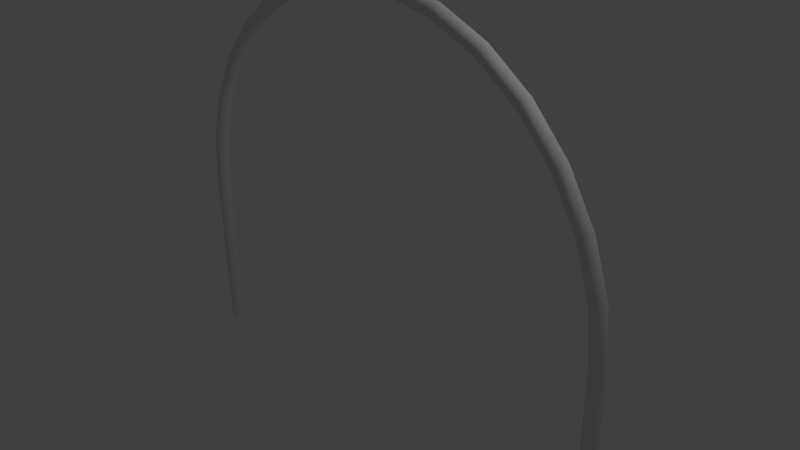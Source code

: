 # Source: arch.blend  (saved by Blender 2.76.0; exported with 4.5.12 LTS)
import bpy
from mathutils import Matrix  # noqa: F401  (used for matrix-valued properties, if any)

bpy.ops.wm.read_factory_settings(use_empty=True)
scene = bpy.context.scene
scene.name = 'Scene'

# ---- collections
col_collection_1 = bpy.data.collections.new('Collection 1'); scene.collection.children.link(col_collection_1)

# ---- node groups
ng_auto_smooth = bpy.data.node_groups.new('Auto Smooth', 'GeometryNodeTree')
_s = ng_auto_smooth.interface.new_socket(name='Geometry', in_out='OUTPUT', socket_type='NodeSocketGeometry')
_s = ng_auto_smooth.interface.new_socket(name='Geometry', in_out='INPUT', socket_type='NodeSocketGeometry')
_s = ng_auto_smooth.interface.new_socket(name='Angle', in_out='INPUT', socket_type='NodeSocketFloat')
_s.subtype = 'ANGLE'
_s.min_value = 0.0
_s.max_value = 3.142
ng_auto_smooth.is_modifier = True
_N = ng_auto_smooth.nodes; _L = ng_auto_smooth.links
n0 = _N.new('NodeGroupOutput'); n0.name = 'Group Output'; n0.location = (480, -100)
n1 = _N.new('NodeGroupInput'); n1.name = 'Group Input'; n1.location = (-420, -300)
n2 = _N.new('NodeGroupInput'); n2.name = 'Group Input.001'; n2.location = (-60, -100)
n3 = _N.new('GeometryNodeSetShadeSmooth'); n3.name = 'Set Shade Smooth'; n3.location = (120, -100)
n3.domain = 'EDGE'
n4 = _N.new('GeometryNodeSetShadeSmooth'); n4.name = 'Set Shade Smooth.001'; n4.location = (300, -100)
n5 = _N.new('GeometryNodeInputMeshEdgeAngle'); n5.name = 'Edge Angle'; n5.location = (-420, -220)
n6 = _N.new('GeometryNodeInputEdgeSmooth'); n6.name = 'Is Edge Smooth'; n6.location = (-60, -160)
n7 = _N.new('GeometryNodeInputShadeSmooth'); n7.name = 'Is Face Smooth'; n7.location = (-240, -340)
n8 = _N.new('FunctionNodeBooleanMath'); n8.name = 'Boolean Math'; n8.location = (-60, -220)
n9 = _N.new('FunctionNodeCompare'); n9.name = 'Compare'; n9.location = (-240, -180)
n9.operation = 'LESS_EQUAL'
_L.new(n5.outputs[0], n9.inputs[0])
_L.new(n4.outputs[0], n0.inputs[0])
_L.new(n1.outputs[1], n9.inputs[1])
_L.new(n9.outputs[0], n8.inputs[0])
_L.new(n7.outputs[0], n8.inputs[1])
_L.new(n2.outputs[0], n3.inputs[0])
_L.new(n6.outputs[0], n3.inputs[1])
_L.new(n3.outputs[0], n4.inputs[0])
_L.new(n8.outputs[0], n3.inputs[2])
n0.is_active_output = True

# ---- world
world_world = bpy.data.worlds.new('World'); scene.world = world_world
world_world.color = (0.05088, 0.05088, 0.05088)
world_world.use_sun_shadow = False
world_world.sun_shadow_jitter_overblur = 0.0
world_world.cycles.sampling_method = 'MANUAL'
world_world.cycles.sample_map_resolution = 256

# ---- cameras
cam_camera = bpy.data.cameras.new('Camera')
cam_camera.clip_end = 100.0
cam_camera.lens = 35.0
cam_camera.sensor_width = 32.0
cam_camera.sensor_height = 18.0
cam_camera.ortho_scale = 7.314
cam_camera.dof.focus_distance = 0.0
cam_camera.dof.aperture_fstop = 128.0

# ---- lights
light_lamp = bpy.data.lights.new('Lamp', 'POINT')
light_lamp.transmission_factor = 0.0
light_lamp.cutoff_distance = 30.0
light_lamp.energy = 100.0
light_lamp.shadow_buffer_clip_start = 1.001
light_lamp.shadow_soft_size = 0.1
light_lamp.shadow_maximum_resolution = 0.006
light_lamp.use_absolute_resolution = True
light_lamp.cycles.use_multiple_importance_sampling = False

# ---- meshes
me_torus_001 = bpy.data.meshes.new('Torus.001')
me_torus_001.from_pydata([(3.56, -1.252e-07, 1.251e-07), (3.547, -0.05, 1.304e-07), (3.51, -0.0866, 1.341e-07), (3.46, -0.1, 1.341e-07), (3.41, -0.0866, 1.341e-07), (3.373, -0.05, 1.304e-07), (3.36, -1.252e-07, 1.251e-07), (3.373, 0.05, 1.229e-07), (3.41, 0.0866, 1.192e-07), (3.46, 0.1, 1.192e-07), (3.51, 0.0866, 1.192e-07), (3.547, 0.05, 1.229e-07), (3.482, -5.96e-08, 0.7402), (3.469, -0.05, 0.7374), (3.433, -0.0866, 0.7298), (3.384, -0.1, 0.7194), (3.335, -0.0866, 0.709), (3.3, -0.05, 0.7014), (3.287, -5.96e-08, 0.6986), (3.3, 0.05, 0.7014), (3.335, 0.0866, 0.709), (3.384, 0.1, 0.7194), (3.433, 0.0866, 0.7298), (3.469, 0.05, 0.7374), (3.252, 0.0, 1.448), (3.24, -0.05, 1.443), (3.207, -0.0866, 1.428), (3.161, -0.1, 1.407), (3.115, -0.0866, 1.387), (3.082, -0.05, 1.372), (3.07, 0.0, 1.367), (3.082, 0.05, 1.372), (3.115, 0.0866, 1.387), (3.161, 0.1, 1.407), (3.207, 0.0866, 1.428), (3.24, 0.05, 1.443), (2.88, 0.0, 2.093), (2.869, -0.05, 2.085), (2.84, -0.0866, 2.063), (2.799, -0.1, 2.034), (2.759, -0.0866, 2.004), (2.729, -0.05, 1.983), (2.718, 0.0, 1.975), (2.729, 0.05, 1.983), (2.759, 0.0866, 2.004), (2.799, 0.1, 2.034), (2.84, 0.0866, 2.063), (2.869, 0.05, 2.085), (2.382, 0.0, 2.646), (2.373, -0.05, 2.636), (2.349, -0.0866, 2.608), (2.315, -0.1, 2.571), (2.282, -0.0866, 2.534), (2.257, -0.05, 2.507), (2.248, 0.0, 2.497), (2.257, 0.05, 2.507), (2.282, 0.0866, 2.534), (2.315, 0.1, 2.571), (2.349, 0.0866, 2.608), (2.373, 0.05, 2.636), (1.78, 0.0, 3.083), (1.773, -0.05, 3.071), (1.755, -0.0866, 3.04), (1.73, -0.1, 2.996), (1.705, -0.0866, 2.953), (1.687, -0.05, 2.921), (1.68, 0.0, 2.91), (1.687, 0.05, 2.921), (1.705, 0.0866, 2.953), (1.73, 0.1, 2.996), (1.755, 0.0866, 3.04), (1.773, 0.05, 3.071), (1.1, 2.384e-07, 3.386), (1.096, -0.05, 3.373), (1.085, -0.0866, 3.338), (1.069, -0.1, 3.291), (1.054, -0.0866, 3.243), (1.042, -0.05, 3.208), (1.038, 0.0, 3.196), (1.042, 0.05, 3.208), (1.054, 0.0866, 3.243), (1.069, 0.1, 3.291), (1.085, 0.0866, 3.338), (1.096, 0.05, 3.373), (0.3721, 2.384e-07, 3.54), (0.3707, -0.05, 3.527), (0.3669, -0.0866, 3.491), (0.3617, -0.1, 3.441), (0.3564, -0.0866, 3.391), (0.3526, -0.05, 3.355), (0.3512, 2.384e-07, 3.342), (0.3526, 0.05, 3.355), (0.3564, 0.0866, 3.391), (0.3617, 0.1, 3.441), (0.3669, 0.0866, 3.491), (0.3707, 0.05, 3.527), (-0.3721, 2.384e-07, 3.54), (-0.3707, -0.05, 3.527), (-0.3669, -0.0866, 3.491), (-0.3617, -0.1, 3.441), (-0.3564, -0.0866, 3.391), (-0.3526, -0.05, 3.355), (-0.3512, 2.384e-07, 3.342), (-0.3526, 0.05, 3.355), (-0.3564, 0.0866, 3.391), (-0.3617, 0.1, 3.441), (-0.3669, 0.0866, 3.491), (-0.3707, 0.05, 3.527), (-1.1, 2.384e-07, 3.386), (-1.096, -0.05, 3.373), (-1.085, -0.0866, 3.338), (-1.069, -0.1, 3.291), (-1.054, -0.0866, 3.243), (-1.042, -0.05, 3.208), (-1.038, 0.0, 3.196), (-1.042, 0.05, 3.208), (-1.054, 0.0866, 3.243), (-1.069, 0.1, 3.291), (-1.085, 0.0866, 3.338), (-1.096, 0.05, 3.373), (-1.78, 0.0, 3.083), (-1.773, -0.05, 3.071), (-1.755, -0.0866, 3.04), (-1.73, -0.1, 2.996), (-1.705, -0.0866, 2.953), (-1.687, -0.05, 2.921), (-1.68, 0.0, 2.91), (-1.687, 0.05, 2.921), (-1.705, 0.0866, 2.953), (-1.73, 0.1, 2.996), (-1.755, 0.0866, 3.04), (-1.773, 0.05, 3.071), (-2.382, 0.0, 2.646), (-2.373, -0.05, 2.636), (-2.349, -0.0866, 2.608), (-2.315, -0.1, 2.571), (-2.282, -0.0866, 2.534), (-2.257, -0.05, 2.507), (-2.248, 0.0, 2.497), (-2.257, 0.05, 2.507), (-2.282, 0.0866, 2.534), (-2.315, 0.1, 2.571), (-2.349, 0.0866, 2.608), (-2.373, 0.05, 2.636), (-2.88, 0.0, 2.093), (-2.869, -0.05, 2.085), (-2.84, -0.0866, 2.063), (-2.799, -0.1, 2.034), (-2.759, -0.0866, 2.004), (-2.729, -0.05, 1.983), (-2.718, 0.0, 1.975), (-2.729, 0.05, 1.983), (-2.759, 0.0866, 2.004), (-2.799, 0.1, 2.034), (-2.84, 0.0866, 2.063), (-2.869, 0.05, 2.085), (-3.252, 0.0, 1.448), (-3.24, -0.05, 1.443), (-3.207, -0.0866, 1.428), (-3.161, -0.1, 1.407), (-3.115, -0.0866, 1.387), (-3.082, -0.05, 1.372), (-3.07, 0.0, 1.367), (-3.082, 0.05, 1.372), (-3.115, 0.0866, 1.387), (-3.161, 0.1, 1.407), (-3.207, 0.0866, 1.428), (-3.24, 0.05, 1.443), (-3.482, -5.96e-08, 0.7402), (-3.469, -0.05, 0.7374), (-3.433, -0.0866, 0.7298), (-3.384, -0.1, 0.7194), (-3.335, -0.0866, 0.709), (-3.3, -0.05, 0.7014), (-3.287, -5.96e-08, 0.6986), (-3.3, 0.05, 0.7014), (-3.335, 0.0866, 0.709), (-3.384, 0.1, 0.7194), (-3.433, 0.0866, 0.7298), (-3.469, 0.05, 0.7374), (-3.56, -1.252e-07, 4.363e-07), (-3.547, -0.05, 4.396e-07), (-3.51, -0.0866, 4.396e-07), (-3.46, -0.1, 4.321e-07), (-3.41, -0.0866, 4.321e-07), (-3.373, -0.05, 4.247e-07), (-3.36, -1.252e-07, 4.188e-07), (-3.373, 0.05, 4.172e-07), (-3.41, 0.0866, 4.172e-07), (-3.46, 0.1, 4.172e-07), (-3.51, 0.0866, 4.247e-07), (-3.547, 0.05, 4.321e-07), (-3.46, -1.263e-07, -2.482), (3.46, -1.259e-07, -2.482), (-3.547, 0.05, -2.482), (-3.51, 0.0866, -2.482), (-3.46, 0.1, -2.482), (-3.41, 0.0866, -2.482), (-3.373, 0.05, -2.482), (-3.36, -1.252e-07, -2.482), (-3.373, -0.05, -2.482), (-3.41, -0.0866, -2.482), (-3.46, -0.1, -2.482), (-3.51, -0.0866, -2.482), (-3.547, -0.05, -2.482), (-3.56, -1.252e-07, -2.482), (3.547, 0.05, -2.482), (3.51, 0.0866, -2.482), (3.46, 0.1, -2.482), (3.41, 0.0866, -2.482), (3.373, 0.05, -2.482), (3.36, -1.252e-07, -2.482), (3.373, -0.05, -2.482), (3.41, -0.0866, -2.482), (3.46, -0.1, -2.482), (3.51, -0.0866, -2.482), (3.547, -0.05, -2.482), (3.56, -1.252e-07, -2.482)], [], [(0, 12, 13, 1), (1, 13, 14, 2), (2, 14, 15, 3), (3, 15, 16, 4), (4, 16, 17, 5), (5, 17, 18, 6), (6, 18, 19, 7), (7, 19, 20, 8), (8, 20, 21, 9), (9, 21, 22, 10), (10, 22, 23, 11), (0, 11, 23, 12), (12, 24, 25, 13), (13, 25, 26, 14), (14, 26, 27, 15), (15, 27, 28, 16), (16, 28, 29, 17), (17, 29, 30, 18), (18, 30, 31, 19), (19, 31, 32, 20), (20, 32, 33, 21), (21, 33, 34, 22), (22, 34, 35, 23), (23, 35, 24, 12), (24, 36, 37, 25), (25, 37, 38, 26), (26, 38, 39, 27), (27, 39, 40, 28), (28, 40, 41, 29), (29, 41, 42, 30), (30, 42, 43, 31), (31, 43, 44, 32), (32, 44, 45, 33), (33, 45, 46, 34), (34, 46, 47, 35), (35, 47, 36, 24), (36, 48, 49, 37), (37, 49, 50, 38), (38, 50, 51, 39), (39, 51, 52, 40), (40, 52, 53, 41), (41, 53, 54, 42), (42, 54, 55, 43), (43, 55, 56, 44), (44, 56, 57, 45), (45, 57, 58, 46), (46, 58, 59, 47), (47, 59, 48, 36), (48, 60, 61, 49), (49, 61, 62, 50), (50, 62, 63, 51), (51, 63, 64, 52), (52, 64, 65, 53), (53, 65, 66, 54), (54, 66, 67, 55), (55, 67, 68, 56), (56, 68, 69, 57), (57, 69, 70, 58), (58, 70, 71, 59), (59, 71, 60, 48), (60, 72, 73, 61), (61, 73, 74, 62), (62, 74, 75, 63), (63, 75, 76, 64), (64, 76, 77, 65), (65, 77, 78, 66), (66, 78, 79, 67), (67, 79, 80, 68), (68, 80, 81, 69), (69, 81, 82, 70), (70, 82, 83, 71), (71, 83, 72, 60), (72, 84, 85, 73), (73, 85, 86, 74), (74, 86, 87, 75), (75, 87, 88, 76), (76, 88, 89, 77), (77, 89, 90, 78), (78, 90, 91, 79), (79, 91, 92, 80), (80, 92, 93, 81), (81, 93, 94, 82), (82, 94, 95, 83), (83, 95, 84, 72), (84, 96, 97, 85), (85, 97, 98, 86), (86, 98, 99, 87), (87, 99, 100, 88), (88, 100, 101, 89), (89, 101, 102, 90), (90, 102, 103, 91), (91, 103, 104, 92), (92, 104, 105, 93), (93, 105, 106, 94), (94, 106, 107, 95), (95, 107, 96, 84), (96, 108, 109, 97), (97, 109, 110, 98), (98, 110, 111, 99), (99, 111, 112, 100), (100, 112, 113, 101), (101, 113, 114, 102), (102, 114, 115, 103), (103, 115, 116, 104), (104, 116, 117, 105), (105, 117, 118, 106), (106, 118, 119, 107), (107, 119, 108, 96), (108, 120, 121, 109), (109, 121, 122, 110), (110, 122, 123, 111), (111, 123, 124, 112), (112, 124, 125, 113), (113, 125, 126, 114), (114, 126, 127, 115), (115, 127, 128, 116), (116, 128, 129, 117), (117, 129, 130, 118), (118, 130, 131, 119), (119, 131, 120, 108), (120, 132, 133, 121), (121, 133, 134, 122), (122, 134, 135, 123), (123, 135, 136, 124), (124, 136, 137, 125), (125, 137, 138, 126), (126, 138, 139, 127), (127, 139, 140, 128), (128, 140, 141, 129), (129, 141, 142, 130), (130, 142, 143, 131), (131, 143, 132, 120), (132, 144, 145, 133), (133, 145, 146, 134), (134, 146, 147, 135), (135, 147, 148, 136), (136, 148, 149, 137), (137, 149, 150, 138), (138, 150, 151, 139), (139, 151, 152, 140), (140, 152, 153, 141), (141, 153, 154, 142), (142, 154, 155, 143), (143, 155, 144, 132), (144, 156, 157, 145), (145, 157, 158, 146), (146, 158, 159, 147), (147, 159, 160, 148), (148, 160, 161, 149), (149, 161, 162, 150), (150, 162, 163, 151), (151, 163, 164, 152), (152, 164, 165, 153), (153, 165, 166, 154), (154, 166, 167, 155), (155, 167, 156, 144), (156, 168, 169, 157), (157, 169, 170, 158), (158, 170, 171, 159), (159, 171, 172, 160), (160, 172, 173, 161), (161, 173, 174, 162), (162, 174, 175, 163), (163, 175, 176, 164), (164, 176, 177, 165), (165, 177, 178, 166), (166, 178, 179, 167), (167, 179, 168, 156), (168, 180, 181, 169), (169, 181, 182, 170), (170, 182, 183, 171), (171, 183, 184, 172), (172, 184, 185, 173), (173, 185, 186, 174), (174, 186, 187, 175), (175, 187, 188, 176), (176, 188, 189, 177), (177, 189, 190, 178), (178, 190, 191, 179), (179, 191, 180, 168), (205, 194, 192), (204, 205, 192), (202, 203, 192), (201, 202, 192), (200, 201, 192), (199, 200, 192), (198, 199, 192), (197, 198, 192), (196, 197, 192), (195, 196, 192), (194, 195, 192), (217, 216, 193), (203, 204, 192), (207, 206, 193), (208, 207, 193), (209, 208, 193), (210, 209, 193), (211, 210, 193), (212, 211, 193), (213, 212, 193), (214, 213, 193), (215, 214, 193), (216, 215, 193), (206, 217, 193), (7, 8, 209, 210), (190, 189, 196, 195), (182, 181, 204, 203), (9, 10, 207, 208), (184, 183, 202, 201), (185, 184, 201, 200), (10, 11, 206, 207), (180, 191, 194, 205), (0, 1, 216, 217), (4, 5, 212, 213), (191, 190, 195, 194), (6, 7, 210, 211), (187, 186, 199, 198), (189, 188, 197, 196), (5, 6, 211, 212), (11, 0, 217, 206), (186, 185, 200, 199), (3, 4, 213, 214), (183, 182, 203, 202), (188, 187, 198, 197), (1, 2, 215, 216), (8, 9, 208, 209), (181, 180, 205, 204), (2, 3, 214, 215)])
me_torus_001.polygons.foreach_set('use_smooth', [True] * 228)
_k = set([(194, 195), (194, 205), (195, 196), (196, 197), (197, 198), (198, 199), (199, 200), (200, 201), (201, 202), (202, 203), (203, 204), (204, 205), (206, 207), (206, 217), (207, 208), (208, 209), (209, 210), (210, 211), (211, 212), (212, 213), (213, 214), (214, 215), (215, 216), (216, 217)])
me_torus_001.attributes.new('sharp_edge', 'BOOLEAN', 'EDGE').data.foreach_set('value', [ (min(e.vertices), max(e.vertices)) in _k for e in me_torus_001.edges])
_uv = me_torus_001.uv_layers.new(name='UVMap')
_uv.uv.foreach_set('vector', [0.9772, 0.2017, 0.9744, 0.2623, 0.9708, 0.2619, 0.9736, 0.2015, 0.7697, 0.5705, 0.7099, 0.5643, 0.7106, 0.561, 0.7697, 0.5672, 0.7697, 0.5672, 0.7106, 0.561, 0.7114, 0.5569, 0.7697, 0.563, 0.7697, 0.563, 0.7114, 0.5569, 0.7122, 0.5531, 0.7697, 0.5591, 0.03652, 0.7837, 0.03475, 0.7256, 0.0384, 0.7259, 0.04015, 0.7833, 0.04015, 0.7833, 0.0384, 0.7259, 0.04259, 0.7258, 0.04433, 0.7831, 0.04433, 0.7831, 0.04259, 0.7258, 0.04621, 0.7255, 0.04796, 0.783, 0.2858, 0.01145, 0.2289, 0.01741, 0.2283, 0.0141, 0.2858, 0.008079, 0.2858, 0.008079, 0.2283, 0.0141, 0.2275, 0.009996, 0.2858, 0.003888, 0.2858, 0.003888, 0.2275, 0.009996, 0.2266, 0.006197, 0.2858, 0.0, 0.985, 0.2024, 0.9822, 0.2621, 0.9786, 0.2624, 0.9814, 0.202, 0.9772, 0.2017, 0.9814, 0.202, 0.9786, 0.2624, 0.9744, 0.2623, 0.9744, 0.2623, 0.9749, 0.3213, 0.9713, 0.3207, 0.9708, 0.2619, 0.7099, 0.5643, 0.6528, 0.5458, 0.654, 0.5426, 0.7106, 0.561, 0.7106, 0.561, 0.654, 0.5426, 0.6557, 0.5388, 0.7114, 0.5569, 0.7114, 0.5569, 0.6557, 0.5388, 0.6573, 0.5353, 0.7122, 0.5531, 0.03475, 0.7256, 0.03619, 0.6691, 0.03983, 0.67, 0.0384, 0.7259, 0.0384, 0.7259, 0.03983, 0.67, 0.04401, 0.6702, 0.04259, 0.7258, 0.04259, 0.7258, 0.04401, 0.6702, 0.04764, 0.6696, 0.04621, 0.7255, 0.2289, 0.01741, 0.1746, 0.03501, 0.1734, 0.0319, 0.2283, 0.0141, 0.2283, 0.0141, 0.1734, 0.0319, 0.1717, 0.02806, 0.2275, 0.009996, 0.2275, 0.009996, 0.1717, 0.02806, 0.1701, 0.02452, 0.2266, 0.006197, 0.9822, 0.2621, 0.9828, 0.3203, 0.9791, 0.3211, 0.9786, 0.2624, 0.9786, 0.2624, 0.9791, 0.3211, 0.9749, 0.3213, 0.9744, 0.2623, 0.9749, 0.3213, 0.9788, 0.3761, 0.9752, 0.3753, 0.9713, 0.3207, 0.6528, 0.5458, 0.6008, 0.5158, 0.6025, 0.513, 0.654, 0.5426, 0.654, 0.5426, 0.6025, 0.513, 0.6049, 0.5096, 0.6557, 0.5388, 0.6557, 0.5388, 0.6049, 0.5096, 0.6073, 0.5065, 0.6573, 0.5353, 0.03619, 0.6691, 0.04078, 0.6166, 0.04437, 0.6181, 0.03983, 0.67, 0.03983, 0.67, 0.04437, 0.6181, 0.04854, 0.6185, 0.04401, 0.6702, 0.04401, 0.6702, 0.04854, 0.6185, 0.05218, 0.6178, 0.04764, 0.6696, 0.1746, 0.03501, 0.1251, 0.0635, 0.1234, 0.0607, 0.1734, 0.0319, 0.1734, 0.0319, 0.1234, 0.0607, 0.121, 0.05728, 0.1717, 0.02806, 0.1717, 0.02806, 0.121, 0.05728, 0.1186, 0.05416, 0.1701, 0.02452, 0.9828, 0.3203, 0.9866, 0.3744, 0.983, 0.3758, 0.9791, 0.3211, 0.9791, 0.3211, 0.983, 0.3758, 0.9788, 0.3761, 0.9749, 0.3213, 0.9788, 0.3761, 0.9859, 0.4244, 0.9823, 0.4234, 0.9752, 0.3753, 0.6008, 0.5158, 0.5561, 0.4757, 0.5584, 0.4733, 0.6025, 0.513, 0.6025, 0.513, 0.5584, 0.4733, 0.5614, 0.4705, 0.6049, 0.5096, 0.6049, 0.5096, 0.5614, 0.4705, 0.5644, 0.4679, 0.6073, 0.5065, 0.04078, 0.6166, 0.04832, 0.5705, 0.05182, 0.5725, 0.04437, 0.6181, 0.04437, 0.6181, 0.05182, 0.5725, 0.05596, 0.5731, 0.04854, 0.6185, 0.04854, 0.6185, 0.05596, 0.5731, 0.05963, 0.5722, 0.05218, 0.6178, 0.1251, 0.0635, 0.08266, 0.1016, 0.08045, 0.09923, 0.1234, 0.0607, 0.1234, 0.0607, 0.08045, 0.09923, 0.07744, 0.09638, 0.121, 0.05728, 0.121, 0.05728, 0.07744, 0.09638, 0.07443, 0.09383, 0.1186, 0.05416, 0.9866, 0.3744, 0.9936, 0.4219, 0.9901, 0.4238, 0.983, 0.3758, 0.983, 0.3758, 0.9901, 0.4238, 0.9859, 0.4244, 0.9788, 0.3761, 0.03066, 1.0, 0.01959, 0.9591, 0.02372, 0.9585, 0.03475, 0.9992, 0.5561, 0.4757, 0.5208, 0.4273, 0.5234, 0.4254, 0.5584, 0.4733, 0.5584, 0.4733, 0.5234, 0.4254, 0.5269, 0.4232, 0.5614, 0.4705, 0.5614, 0.4705, 0.5269, 0.4232, 0.5304, 0.4213, 0.5644, 0.4679, 0.5644, 0.4679, 0.5304, 0.4213, 0.533, 0.4203, 0.5666, 0.4664, 0.1055, 0.9773, 0.1055, 0.9308, 0.1096, 0.9303, 0.1096, 0.9766, 0.1096, 0.9766, 0.1096, 0.9303, 0.1136, 0.9308, 0.1136, 0.9773, 0.08266, 0.1016, 0.04907, 0.1477, 0.04651, 0.1458, 0.08045, 0.09923, 0.08045, 0.09923, 0.04651, 0.1458, 0.043, 0.1437, 0.07744, 0.09638, 0.07744, 0.09638, 0.043, 0.1437, 0.03949, 0.1418, 0.07443, 0.09383, 0.07443, 0.09383, 0.03949, 0.1418, 0.03692, 0.1407, 0.07223, 0.09226, 0.9901, 0.4238, 1.0, 0.4632, 0.9959, 0.4639, 0.9859, 0.4244, 0.01959, 0.9591, 0.01117, 0.9098, 0.01534, 0.9094, 0.02372, 0.9585, 0.02372, 0.9585, 0.01534, 0.9094, 0.01891, 0.908, 0.02721, 0.9566, 0.5234, 0.4254, 0.4992, 0.3712, 0.5031, 0.3698, 0.5269, 0.4232, 0.5269, 0.4232, 0.5031, 0.3698, 0.5069, 0.3687, 0.5304, 0.4213, 0.5304, 0.4213, 0.5069, 0.3687, 0.5098, 0.3682, 0.533, 0.4203, 0.1055, 0.9308, 0.1055, 0.8782, 0.1096, 0.8779, 0.1096, 0.9303, 0.1096, 0.9303, 0.1096, 0.8779, 0.1136, 0.8782, 0.1136, 0.9308, 0.04907, 0.1477, 0.02583, 0.1998, 0.02301, 0.1984, 0.04651, 0.1458, 0.04651, 0.1458, 0.02301, 0.1984, 0.01916, 0.197, 0.043, 0.1437, 0.043, 0.1437, 0.01916, 0.197, 0.01531, 0.1959, 0.03949, 0.1418, 0.03949, 0.1418, 0.01531, 0.1959, 0.01249, 0.1955, 0.03692, 0.1407, 0.01591, 0.9583, 0.007526, 0.9092, 0.01117, 0.9098, 0.01959, 0.9591, 0.01117, 0.9098, 0.005768, 0.8543, 0.009954, 0.854, 0.01534, 0.9094, 0.01534, 0.9094, 0.009954, 0.854, 0.01358, 0.8531, 0.01891, 0.908, 0.4992, 0.3712, 0.4869, 0.3132, 0.4909, 0.3126, 0.5031, 0.3698, 0.5031, 0.3698, 0.4909, 0.3126, 0.4949, 0.3124, 0.5069, 0.3687, 0.1025, 0.8792, 0.1025, 0.8223, 0.1055, 0.822, 0.1055, 0.8782, 0.1055, 0.8782, 0.1055, 0.822, 0.1096, 0.8218, 0.1096, 0.8779, 0.1096, 0.8779, 0.1096, 0.8218, 0.1136, 0.822, 0.1136, 0.8782, 0.02583, 0.1998, 0.01396, 0.2555, 0.01101, 0.2548, 0.02301, 0.1984, 0.02301, 0.1984, 0.01101, 0.2548, 0.006978, 0.2542, 0.01916, 0.197, 0.01916, 0.197, 0.006978, 0.2542, 0.002949, 0.2539, 0.01531, 0.1959, 0.01531, 0.1959, 0.002949, 0.2539, 1.932e-08, 0.254, 0.01249, 0.1955, 0.007526, 0.9092, 0.002143, 0.8538, 0.005768, 0.8543, 0.01117, 0.9098, 0.005768, 0.8543, 0.003617, 0.7948, 0.007811, 0.7948, 0.009954, 0.854, 0.009954, 0.854, 0.007811, 0.7948, 0.01146, 0.7945, 0.01358, 0.8531, 0.4869, 0.3132, 0.4869, 0.2539, 0.4909, 0.2542, 0.4909, 0.3126, 0.4909, 0.3126, 0.4909, 0.2542, 0.4949, 0.2548, 0.4949, 0.3124, 0.1025, 0.8223, 0.1025, 0.7641, 0.1055, 0.7644, 0.1055, 0.822, 0.1055, 0.822, 0.1055, 0.7644, 0.1096, 0.7645, 0.1096, 0.8218, 0.1096, 0.8218, 0.1096, 0.7645, 0.1136, 0.7644, 0.1136, 0.822, 0.1136, 0.822, 0.1136, 0.7644, 0.1166, 0.7641, 0.1166, 0.8223, 0.01101, 0.2548, 0.01101, 0.3124, 0.006978, 0.3126, 0.006978, 0.2542, 0.006978, 0.2542, 0.006978, 0.3126, 0.002949, 0.3132, 0.002949, 0.2539, 0.002949, 0.2539, 0.002949, 0.3132, 0.0, 0.3139, 1.932e-08, 0.254, 0.002143, 0.8538, 0.0, 0.7946, 0.003617, 0.7948, 0.005768, 0.8543, 0.003617, 0.7948, 0.004812, 0.7341, 0.009001, 0.7343, 0.007811, 0.7948, 0.007811, 0.7948, 0.009001, 0.7343, 0.01264, 0.7347, 0.01146, 0.7945, 0.4869, 0.2539, 0.4992, 0.1959, 0.5031, 0.197, 0.4909, 0.2542, 0.4909, 0.2542, 0.5031, 0.197, 0.5069, 0.1984, 0.4949, 0.2548, 0.4949, 0.2548, 0.5069, 0.1984, 0.5098, 0.1998, 0.4979, 0.2555, 0.1055, 0.7644, 0.1055, 0.7081, 0.1096, 0.7085, 0.1096, 0.7645, 0.1096, 0.7645, 0.1096, 0.7085, 0.1136, 0.7081, 0.1136, 0.7644, 0.1136, 0.7644, 0.1136, 0.7081, 0.1166, 0.7072, 0.1166, 0.7641, 0.01101, 0.3124, 0.02301, 0.3687, 0.01916, 0.3698, 0.006978, 0.3126, 0.006978, 0.3126, 0.01916, 0.3698, 0.01531, 0.3712, 0.002949, 0.3132, 0.002949, 0.3132, 0.01531, 0.3712, 0.01249, 0.3725, 0.0, 0.3139, 0.0, 0.7946, 0.001191, 0.7341, 0.004812, 0.7341, 0.003617, 0.7948, 0.004812, 0.7341, 0.009302, 0.6748, 0.01347, 0.6752, 0.009001, 0.7343, 0.009001, 0.7343, 0.01347, 0.6752, 0.01706, 0.6762, 0.01264, 0.7347, 0.4992, 0.1959, 0.5234, 0.1418, 0.5269, 0.1437, 0.5031, 0.197, 0.5031, 0.197, 0.5269, 0.1437, 0.5304, 0.1458, 0.5069, 0.1984, 0.5069, 0.1984, 0.5304, 0.1458, 0.533, 0.1477, 0.5098, 0.1998, 0.1055, 0.7081, 0.1055, 0.6556, 0.1096, 0.6561, 0.1096, 0.7085, 0.1096, 0.7085, 0.1096, 0.6561, 0.1136, 0.6556, 0.1136, 0.7081, 0.02583, 0.3682, 0.04907, 0.4203, 0.04651, 0.4213, 0.02301, 0.3687, 0.02301, 0.3687, 0.04651, 0.4213, 0.043, 0.4232, 0.01916, 0.3698, 0.01916, 0.3698, 0.043, 0.4232, 0.03949, 0.4254, 0.01531, 0.3712, 0.01531, 0.3712, 0.03949, 0.4254, 0.03692, 0.4273, 0.01249, 0.3725, 0.001191, 0.7341, 0.005664, 0.6751, 0.009302, 0.6748, 0.004812, 0.7341, 0.009302, 0.6748, 0.01689, 0.6195, 0.02103, 0.6201, 0.01347, 0.6752, 0.01347, 0.6752, 0.02103, 0.6201, 0.02454, 0.6217, 0.01706, 0.6762, 0.5234, 0.1418, 0.5584, 0.09383, 0.5614, 0.09638, 0.5269, 0.1437, 0.5269, 0.1437, 0.5614, 0.09638, 0.5644, 0.09923, 0.5304, 0.1458, 0.5304, 0.1458, 0.5644, 0.09923, 0.5666, 0.1016, 0.533, 0.1477, 0.1055, 0.6556, 0.1055, 0.609, 0.1096, 0.6098, 0.1096, 0.6561, 0.1096, 0.6561, 0.1096, 0.6098, 0.1136, 0.609, 0.1136, 0.6556, 0.04907, 0.4203, 0.08266, 0.4664, 0.08045, 0.4679, 0.04651, 0.4213, 0.04651, 0.4213, 0.08045, 0.4679, 0.07744, 0.4705, 0.043, 0.4232, 0.043, 0.4232, 0.07744, 0.4705, 0.07443, 0.4733, 0.03949, 0.4254, 0.03949, 0.4254, 0.07443, 0.4733, 0.07223, 0.4757, 0.03692, 0.4273, 0.005664, 0.6751, 0.01322, 0.6199, 0.01689, 0.6195, 0.009302, 0.6748, 0.01689, 0.6195, 0.02724, 0.5705, 0.03135, 0.5713, 0.02103, 0.6201, 0.02103, 0.6201, 0.03135, 0.5713, 0.03475, 0.5734, 0.02454, 0.6217, 0.5584, 0.09383, 0.6025, 0.05416, 0.6049, 0.05728, 0.5614, 0.09638, 0.5614, 0.09638, 0.6049, 0.05728, 0.6073, 0.0607, 0.5644, 0.09923, 0.5644, 0.09923, 0.6073, 0.0607, 0.609, 0.0635, 0.5666, 0.1016, 0.1055, 0.609, 0.1055, 0.5705, 0.1096, 0.5714, 0.1096, 0.6098, 0.08253, 0.5732, 0.07453, 0.6138, 0.07036, 0.6134, 0.0784, 0.5726, 0.0784, 0.5726, 0.07036, 0.6134, 0.06678, 0.6117, 0.07491, 0.5705, 0.08045, 0.4679, 0.1234, 0.5065, 0.121, 0.5096, 0.07744, 0.4705, 0.07744, 0.4705, 0.121, 0.5096, 0.1186, 0.513, 0.07443, 0.4733, 0.07443, 0.4733, 0.1186, 0.513, 0.1169, 0.5158, 0.07223, 0.4757, 0.01322, 0.6199, 0.02354, 0.5712, 0.02724, 0.5705, 0.01689, 0.6195, 0.09482, 0.9401, 0.08885, 0.8892, 0.09303, 0.889, 0.09898, 0.9396, 0.09898, 0.9396, 0.09303, 0.889, 0.09666, 0.8878, 0.1025, 0.9379, 0.6025, 0.05416, 0.654, 0.02452, 0.6557, 0.02806, 0.6049, 0.05728, 0.6049, 0.05728, 0.6557, 0.02806, 0.6573, 0.0319, 0.6073, 0.0607, 0.6073, 0.0607, 0.6573, 0.0319, 0.6585, 0.03501, 0.609, 0.0635, 0.07816, 0.6128, 0.07305, 0.6611, 0.06943, 0.6618, 0.07453, 0.6138, 0.07453, 0.6138, 0.06943, 0.6618, 0.06525, 0.6616, 0.07036, 0.6134, 0.07036, 0.6134, 0.06525, 0.6616, 0.06161, 0.6604, 0.06678, 0.6117, 0.1234, 0.5065, 0.1734, 0.5353, 0.1717, 0.5388, 0.121, 0.5096, 0.121, 0.5096, 0.1717, 0.5388, 0.1701, 0.5426, 0.1186, 0.513, 0.1186, 0.513, 0.1701, 0.5426, 0.1689, 0.5458, 0.1169, 0.5158, 0.09118, 0.9392, 0.08523, 0.8885, 0.08885, 0.8892, 0.09482, 0.9401, 0.08885, 0.8892, 0.08615, 0.8326, 0.09034, 0.8326, 0.09303, 0.889, 0.09303, 0.889, 0.09034, 0.8326, 0.09399, 0.832, 0.09666, 0.8878, 0.654, 0.02452, 0.7106, 0.006197, 0.7114, 0.009996, 0.6557, 0.02806, 0.6557, 0.02806, 0.7114, 0.009996, 0.7122, 0.0141, 0.6573, 0.0319, 0.6573, 0.0319, 0.7122, 0.0141, 0.7129, 0.01741, 0.6585, 0.03501, 0.07305, 0.6611, 0.07109, 0.7147, 0.06748, 0.7153, 0.06943, 0.6618, 0.06943, 0.6618, 0.06748, 0.7153, 0.06329, 0.7153, 0.06525, 0.6616, 0.06525, 0.6616, 0.06329, 0.7153, 0.05963, 0.7147, 0.06161, 0.6604, 0.1734, 0.5353, 0.2283, 0.5531, 0.2275, 0.5569, 0.1717, 0.5388, 0.1717, 0.5388, 0.2275, 0.5569, 0.2266, 0.561, 0.1701, 0.5426, 0.1701, 0.5426, 0.2266, 0.561, 0.226, 0.5643, 0.1689, 0.5458, 0.08523, 0.8885, 0.08253, 0.8321, 0.08615, 0.8326, 0.08885, 0.8892, 0.08615, 0.8326, 0.08682, 0.7728, 0.09101, 0.7729, 0.09034, 0.8326, 0.09034, 0.8326, 0.09101, 0.7729, 0.09466, 0.7729, 0.09399, 0.832, 0.7106, 0.006197, 0.7697, 1.945e-08, 0.7697, 0.003888, 0.7114, 0.009996, 0.7114, 0.009996, 0.7697, 0.003888, 0.7697, 0.008079, 0.7122, 0.0141, 0.7122, 0.0141, 0.7697, 0.008079, 0.7697, 0.01145, 0.7129, 0.01741, 0.07109, 0.7147, 0.07237, 0.7714, 0.06876, 0.7718, 0.06748, 0.7153, 0.06748, 0.7153, 0.06876, 0.7718, 0.06457, 0.772, 0.06329, 0.7153, 0.06329, 0.7153, 0.06457, 0.772, 0.06093, 0.772, 0.05963, 0.7147, 0.2283, 0.5531, 0.2858, 0.5591, 0.2858, 0.563, 0.2275, 0.5569, 0.2275, 0.5569, 0.2858, 0.563, 0.2858, 0.5672, 0.2266, 0.561, 0.2266, 0.561, 0.2858, 0.5672, 0.2858, 0.5705, 0.226, 0.5643, 0.08253, 0.8321, 0.08321, 0.7725, 0.08682, 0.7728, 0.08615, 0.8326, 0.1479, 0.5805, 0.1458, 0.5842, 0.1401, 0.5784, 0.1479, 0.5763, 0.1479, 0.5805, 0.1401, 0.5784, 0.1421, 0.5705, 0.1458, 0.5726, 0.1401, 0.5784, 0.138, 0.5705, 0.1421, 0.5705, 0.1401, 0.5784, 0.1343, 0.5726, 0.138, 0.5705, 0.1401, 0.5784, 0.1322, 0.5763, 0.1343, 0.5726, 0.1401, 0.5784, 0.1322, 0.5805, 0.1322, 0.5763, 0.1401, 0.5784, 0.1343, 0.5842, 0.1322, 0.5805, 0.1401, 0.5784, 0.138, 0.5863, 0.1343, 0.5842, 0.1401, 0.5784, 0.1421, 0.5863, 0.138, 0.5863, 0.1401, 0.5784, 0.1458, 0.5842, 0.1421, 0.5863, 0.1401, 0.5784, 0.1166, 0.5805, 0.1166, 0.5763, 0.1244, 0.5784, 0.1458, 0.5726, 0.1479, 0.5763, 0.1401, 0.5784, 0.1223, 0.5863, 0.1187, 0.5842, 0.1244, 0.5784, 0.1265, 0.5863, 0.1223, 0.5863, 0.1244, 0.5784, 0.1301, 0.5842, 0.1265, 0.5863, 0.1244, 0.5784, 0.1322, 0.5805, 0.1301, 0.5842, 0.1244, 0.5784, 0.1322, 0.5763, 0.1322, 0.5805, 0.1244, 0.5784, 0.1301, 0.5726, 0.1322, 0.5763, 0.1244, 0.5784, 0.1265, 0.5705, 0.1301, 0.5726, 0.1244, 0.5784, 0.1223, 0.5705, 0.1265, 0.5705, 0.1244, 0.5784, 0.1187, 0.5726, 0.1223, 0.5705, 0.1244, 0.5784, 0.1166, 0.5763, 0.1187, 0.5726, 0.1244, 0.5784, 0.1187, 0.5842, 0.1166, 0.5805, 0.1244, 0.5784, 0.2858, 0.01145, 0.2858, 0.008079, 0.4869, 0.008079, 0.4869, 0.01145, 0.2858, 0.5672, 0.2858, 0.563, 0.4869, 0.563, 0.4869, 0.5672, 0.09466, 0.7729, 0.09101, 0.7729, 0.0989, 0.571, 0.1025, 0.571, 0.2858, 0.003888, 0.2858, 0.0, 0.4869, 0.0, 0.4869, 0.003888, 0.7697, 0.008079, 0.7697, 0.003888, 0.9708, 0.003888, 0.9708, 0.008079, 0.7697, 0.01145, 0.7697, 0.008079, 0.9708, 0.008079, 0.9708, 0.01145, 0.985, 0.2024, 0.9814, 0.202, 0.9964, 0.0004471, 1.0, 0.0008564, 0.08682, 0.7728, 0.08321, 0.7725, 0.09109, 0.5705, 0.09471, 0.5708, 0.9772, 0.2017, 0.9736, 0.2015, 0.9886, 0.0, 0.9922, 0.0001336, 0.03652, 0.7837, 0.04015, 0.7833, 0.05182, 0.9851, 0.0482, 0.9854, 0.2858, 0.5705, 0.2858, 0.5672, 0.4869, 0.5672, 0.4869, 0.5705, 0.04433, 0.7831, 0.04796, 0.783, 0.05963, 0.9848, 0.05601, 0.9848, 0.06457, 0.772, 0.06876, 0.7718, 0.07893, 0.9736, 0.07474, 0.9738, 0.2858, 0.563, 0.2858, 0.5591, 0.4869, 0.5591, 0.4869, 0.563, 0.04015, 0.7833, 0.04433, 0.7831, 0.05601, 0.9848, 0.05182, 0.9851, 0.9814, 0.202, 0.9772, 0.2017, 0.9922, 0.0001336, 0.9964, 0.0004471, 0.06876, 0.7718, 0.07237, 0.7714, 0.08253, 0.9733, 0.07893, 0.9736, 0.7697, 0.563, 0.7697, 0.5591, 0.9708, 0.5591, 0.9708, 0.563, 0.7697, 0.003888, 0.7697, 1.945e-08, 0.9708, 0.0, 0.9708, 0.003888, 0.06093, 0.772, 0.06457, 0.772, 0.07474, 0.9738, 0.07109, 0.9739, 0.7697, 0.5705, 0.7697, 0.5672, 0.9708, 0.5672, 0.9708, 0.5705, 0.2858, 0.008079, 0.2858, 0.003888, 0.4869, 0.003888, 0.4869, 0.008079, 0.09101, 0.7729, 0.08682, 0.7728, 0.09471, 0.5708, 0.0989, 0.571, 0.7697, 0.5672, 0.7697, 0.563, 0.9708, 0.563, 0.9708, 0.5672])
me_torus_001.materials.append(None)
me_torus_001.use_remesh_preserve_volume = False
me_torus_001.use_remesh_preserve_attributes = False
me_torus_001.use_mirror_vertex_groups = False
me_torus_001.update()

# ---- objects
ob_arch = bpy.data.objects.new('Arch', me_torus_001)
ob_lamp = bpy.data.objects.new('Lamp', light_lamp)
ob_camera = bpy.data.objects.new('Camera', cam_camera)

# ---- transforms, parenting, visibility, modifiers, constraints
ob_arch.location = (0.0, 0.0, 0.0)
ob_arch.lineart.crease_threshold = 0.0
_m = ob_arch.modifiers.new('Auto Smooth', 'NODES')
_m.node_group = ng_auto_smooth
_gi = [s.identifier for s in ng_auto_smooth.interface.items_tree if s.item_type == 'SOCKET' and s.in_out == 'INPUT']
_m[_gi[1]] = 3.142  # Angle
ob_lamp.location = (4.076, 1.005, 5.904)
ob_lamp.rotation_euler = (0.6503, 0.05522, 1.866)
ob_lamp.lock_rotations_4d = False
ob_lamp.empty_display_type = 'ARROWS'
ob_lamp.color = (0.0, 0.0, 0.0, 0.0)
ob_lamp.lineart.crease_threshold = 0.0
ob_camera.location = (7.481, -6.508, 5.344)
ob_camera.rotation_euler = (1.109, 0.01082, 0.8149)
ob_camera.lock_rotations_4d = False
ob_camera.empty_display_type = 'ARROWS'
ob_camera.color = (0.0, 0.0, 0.0, 0.0)
ob_camera.display_type = 'WIRE'
ob_camera.lineart.crease_threshold = 0.0

# ---- collection membership
col_collection_1.objects.link(ob_arch)
col_collection_1.objects.link(ob_lamp)
col_collection_1.objects.link(ob_camera)

# ---- scene / render settings (as saved in the file)
scene.camera = ob_camera
scene.frame_start = 1; scene.frame_end = 250; scene.frame_set(1)
scene.render.engine = 'BLENDER_EEVEE_NEXT'
scene.render.resolution_percentage = 50
scene.render.dither_intensity = 0.0
scene.cycles.use_denoising = False
scene.cycles.samples = 10
scene.cycles.sampling_pattern = 'TABULATED_SOBOL'
scene.cycles.light_sampling_threshold = 0.0
scene.cycles.use_adaptive_sampling = False
scene.cycles.use_light_tree = False
scene.cycles.blur_glossy = 0.0
scene.cycles.pixel_filter_type = 'GAUSSIAN'
scene.cycles.sample_clamp_indirect = 0.0
scene.view_settings.view_transform = 'Standard'
bpy.context.view_layer.update()
